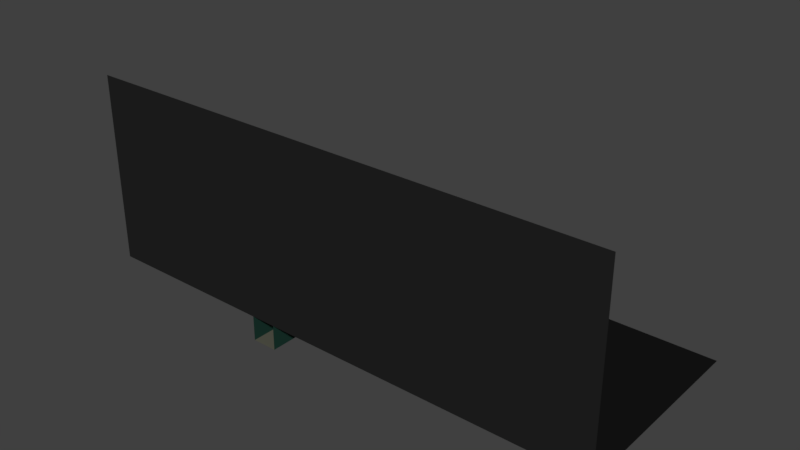 # Source: loc1room1.blend  (saved by Blender 2.77.0; exported with 4.5.12 LTS)
import bpy
from mathutils import Matrix  # noqa: F401  (used for matrix-valued properties, if any)

bpy.ops.wm.read_factory_settings(use_empty=True)
scene = bpy.context.scene
scene.name = 'Scene'

# ---- collections
col_collection_1 = bpy.data.collections.new('Collection 1'); scene.collection.children.link(col_collection_1)

# ---- materials (node trees are filled in below, after node groups)
mat_material_001 = bpy.data.materials.new('Material.001')
mat_material_001.alpha_threshold = 0.0
mat_material_001.use_transparent_shadow = False
mat_material_001.diffuse_color = (0.09463, 0.09433, 0.07127, 1.0)
mat_material_001.roughness = 0.5
mat_material_001.specular_intensity = 0.0
mat_material_002 = bpy.data.materials.new('Material.002')
mat_material_002.alpha_threshold = 0.0
mat_material_002.use_transparent_shadow = False
mat_material_002.diffuse_color = (0.0, 0.0, 0.0, 1.0)
mat_material_002.roughness = 0.5
mat_material = bpy.data.materials.new('Material')
mat_material.alpha_threshold = 0.0
mat_material.use_transparent_shadow = False
mat_material.diffuse_color = (0.008076, 0.008076, 0.008076, 1.0)
mat_material.roughness = 0.5
mat_material_003 = bpy.data.materials.new('Material.003')
mat_material_003.alpha_threshold = 0.0
mat_material_003.use_transparent_shadow = False
mat_material_003.diffuse_color = (0.01599, 0.01599, 0.01599, 1.0)
mat_material_003.roughness = 0.5
mat_material_004 = bpy.data.materials.new('Material.004')
mat_material_004.alpha_threshold = 0.0
mat_material_004.use_transparent_shadow = False
mat_material_004.diffuse_color = (0.01199, 0.04203, 0.03135, 1.0)
mat_material_004.roughness = 0.5

# ---- material node trees

# ---- world
world_world = bpy.data.worlds.new('World'); scene.world = world_world
world_world.color = (0.05088, 0.05088, 0.05088)
world_world.use_sun_shadow = False
world_world.sun_shadow_jitter_overblur = 0.0
world_world.cycles.sampling_method = 'MANUAL'

# ---- meshes
me_plane = bpy.data.meshes.new('Plane')
me_plane.from_pydata([(-1.0, -1.0, 0.0), (1.0, -1.0, 0.0), (-1.0, 1.0, 0.0), (1.0, 1.0, 0.0), (-1.0, -3.0, 0.0), (1.0, -3.0, 0.0), (-1.0, -5.0, 0.0), (1.0, -5.0, 0.0), (-1.0, -7.0, 0.0), (1.0, -7.0, 0.0), (3.0, -5.0, 0.0), (3.0, -7.0, 0.0), (5.0, -5.0, 0.0), (5.0, -7.0, 0.0), (3.0, -9.0, 0.0), (5.0, -9.0, 0.0), (3.0, -11.0, 0.0), (5.0, -11.0, 0.0), (5.0, -5.0, 2.0), (5.0, -7.0, 2.0), (5.0, -9.0, 2.0), (5.0, -11.0, 2.0), (-1.0, 3.0, 0.0), (1.0, 3.0, 0.0), (-1.0, 5.0, 0.0), (1.0, 5.0, 0.0), (1.0, -1.0, 2.0), (1.0, 1.0, 2.0), (1.0, -3.0, 2.0), (1.0, -5.0, 2.0), (3.0, -5.0, 2.0), (1.0, 3.0, 2.0), (1.0, 5.0, 2.0), (-1.0, -1.0, 2.0), (-1.0, 1.0, 2.0), (-1.0, -3.0, 2.0), (-1.0, -5.0, 2.0), (-1.0, -7.0, 2.0), (1.0, -7.0, 2.0), (3.0, -7.0, 2.0), (3.0, -9.0, 2.0), (3.0, -11.0, 2.0), (-1.0, 3.0, 2.0), (-1.0, 5.0, 2.0), (-1.0, -11.0, 2.0), (5.0, 5.0, 2.0), (-11.0, -1.0, 2.0), (-11.0, 1.0, 2.0), (-11.0, -3.0, 2.0), (-11.0, -5.0, 2.0), (-11.0, -7.0, 2.0), (-11.0, 3.0, 2.0), (-11.0, 5.0, 2.0), (-11.0, -11.0, 2.0), (31.0, -5.0, 2.0), (31.0, -7.0, 2.0), (31.0, -9.0, 2.0), (31.0, -11.0, 2.0), (31.0, 5.0, 2.0), (5.0, -11.0, 17.0), (3.0, -11.0, 17.0), (-1.0, -11.0, 17.0), (-11.0, -11.0, 17.0), (31.0, -11.0, 17.0)], [], [(0, 1, 3, 2), (1, 0, 4, 5), (5, 4, 6, 7), (7, 6, 8, 9), (7, 9, 11, 10), (10, 11, 13, 12), (13, 11, 14, 15), (15, 14, 16, 17), (15, 17, 21, 20), (13, 15, 20, 19), (12, 13, 19, 18), (2, 3, 23, 22), (22, 23, 25, 24), (1, 5, 28, 26), (7, 10, 30, 29), (3, 1, 26, 27), (23, 3, 27, 31), (5, 7, 29, 28), (25, 23, 31, 32), (10, 12, 18, 30), (22, 24, 43, 42), (14, 11, 39, 40), (9, 8, 37, 38), (2, 22, 42, 34), (0, 2, 34, 33), (11, 9, 38, 39), (8, 6, 36, 37), (6, 4, 35, 36), (4, 0, 33, 35), (16, 14, 40, 41), (41, 40, 44), (38, 37, 44), (39, 38, 44), (40, 39, 44), (27, 26, 28, 29, 30, 18, 45, 32, 31), (35, 33, 46, 48), (44, 37, 50, 53), (34, 42, 51, 47), (37, 36, 49, 50), (36, 35, 48, 49), (33, 34, 47, 46), (42, 43, 52, 51), (20, 21, 57, 56), (18, 19, 55, 54), (45, 18, 54, 58), (19, 20, 56, 55), (32, 43, 42, 31), (57, 21, 59, 63), (21, 41, 60, 59), (41, 44, 61, 60), (44, 53, 62, 61)])
me_plane.polygons.foreach_set('material_index', [0, 0, 0, 0, 0, 0, 0, 0, 4, 4, 4, 0, 0, 4, 4, 4, 4, 4, 4, 4, 4, 4, 4, 4, 4, 4, 4, 4, 4, 4, 1, 1, 1, 1, 1, 1, 1, 1, 1, 1, 1, 1, 2, 2, 2, 2, 1, 3, 3, 3, 3])
_uv = me_plane.uv_layers.new(name='UVMap')
_uv.uv.foreach_set('vector', [0.0001, 9.998e-05, 0.9999, 9.998e-05, 0.9999, 0.9999, 9.998e-05, 0.9999, 0.9999, 0.9999, 9.998e-05, 0.9999, 0.0001, 9.998e-05, 0.9999, 9.998e-05, 0.9999, 0.9999, 9.998e-05, 0.9999, 0.0001, 9.998e-05, 0.9999, 9.998e-05, 0.9999, 0.9999, 9.998e-05, 0.9999, 0.0001, 9.998e-05, 0.9999, 9.998e-05, 9.998e-05, 0.9999, 9.998e-05, 9.998e-05, 0.9999, 9.998e-05, 0.9999, 0.9999, 9.998e-05, 0.9999, 9.998e-05, 9.998e-05, 0.9999, 9.998e-05, 0.9999, 0.9999, 0.9999, 0.9999, 9.998e-05, 0.9999, 9.998e-05, 9.998e-05, 0.9999, 9.998e-05, 0.9999, 0.9999, 9.998e-05, 0.9999, 9.998e-05, 9.998e-05, 0.9999, 9.998e-05, 0.0, 0.0, 1.0, 0.0, 1.0, 1.0, 0.0, 1.0, 0.0, 0.0, 1.0, 0.0, 1.0, 1.0, 0.0, 1.0, 0.0, 0.0, 1.0, 0.0, 1.0, 1.0, 0.0, 1.0, 0.0001, 9.998e-05, 0.9999, 9.998e-05, 0.9999, 0.9999, 9.998e-05, 0.9999, 0.0001, 9.998e-05, 0.9999, 9.998e-05, 0.9999, 0.9999, 9.998e-05, 0.9999, 0.0, 0.0, 1.0, 0.0, 1.0, 1.0, 0.0, 1.0, 9.998e-05, 0.0001001, 0.9999, 9.998e-05, 0.9999, 0.9999, 0.0001, 0.9999, 0.0, 0.0, 1.0, 0.0, 1.0, 1.0, 0.0, 1.0, 0.0, 0.0, 1.0, 0.0, 1.0, 1.0, 0.0, 1.0, 0.0, 0.0, 1.0, 0.0, 1.0, 1.0, 0.0, 1.0, 0.0, 0.0, 1.0, 0.0, 1.0, 1.0, 0.0, 1.0, 9.998e-05, 9.998e-05, 0.9999, 0.0001, 0.9999, 0.9999, 9.998e-05, 0.9999, 9.998e-05, 9.998e-05, 0.9999, 0.0001, 0.9999, 0.9999, 9.998e-05, 0.9999, 9.998e-05, 9.998e-05, 0.9999, 0.0001, 0.9999, 0.9999, 9.998e-05, 0.9999, 0.0, 0.0, 1.0, 0.0, 1.0, 1.0, 0.0, 1.0, 9.998e-05, 0.0001001, 0.9999, 9.998e-05, 0.9999, 0.9999, 0.0001, 0.9999, 9.998e-05, 0.0001001, 0.9999, 9.998e-05, 0.9999, 0.9999, 0.0001, 0.9999, 0.0, 0.0, 1.0, 0.0, 1.0, 1.0, 0.0, 1.0, 0.0001002, 9.998e-05, 0.9999, 0.0001, 0.9999, 0.9999, 9.998e-05, 0.9999, 0.0001002, 9.998e-05, 0.9999, 0.0001, 0.9999, 0.9999, 9.998e-05, 0.9999, 9.998e-05, 0.0001001, 0.9999, 9.998e-05, 0.9999, 0.9999, 9.998e-05, 0.9999, 9.998e-05, 9.998e-05, 0.9999, 0.0001, 0.9999, 0.9999, 9.998e-05, 0.9999, 0.0, 0.0, 0.0, 0.0, 0.0, 0.0, 0.0, 0.0, 0.0, 0.0, 0.0, 0.0, 0.0, 0.0, 0.0, 0.0, 0.0, 0.0, 0.0, 0.0, 0.0, 0.0, 0.0, 0.0, 0.0, 0.0, 0.0, 0.0, 0.0, 0.0, 0.0, 0.0, 0.0, 0.0, 0.0, 0.0, 0.0, 0.0, 0.0, 0.0, 0.0, 0.0, 0.0, 0.0, 0.0, 0.0, 0.0, 0.0, 0.0, 0.0, 0.0, 0.0, 0.0, 0.0, 0.0, 0.0, 0.0, 0.0, 0.0, 0.0, 0.0, 0.0, 0.0, 0.0, 0.0, 0.0, 0.0, 0.0, 0.0, 0.0, 0.0, 0.0, 0.0, 0.0, 0.0, 0.0, 0.0, 0.0, 0.0, 0.0, 0.0, 0.0, 0.0, 0.0, 0.0, 0.0, 0.0, 0.0, 0.0, 0.0, 0.0, 0.0, 0.0, 0.0, 0.0, 0.0, 0.0, 0.0, 0.0, 0.0, 0.0, 0.0, 0.0, 0.0, 0.0, 0.0, 0.0, 0.0, 0.0, 0.0, 0.0, 0.0, 0.0, 0.0, 0.0, 0.0, 0.0, 0.0, 0.0, 0.0, 0.0, 0.0, 0.0, 0.0, 0.0, 0.0, 0.0, 0.0, 0.0, 0.0, 0.0, 0.0, 0.0, 0.0, 0.0, 0.0, 0.0, 0.0, 0.0, 0.0, 0.0, 0.0, 0.0, 0.0, 0.0, 0.0, 0.0, 0.0, 0.0, 0.0, 0.0, 0.0, 0.0, 0.0, 0.0, 0.0, 0.0, 0.0, 0.0, 0.0, 0.0, 0.0, 0.0, 0.0, 0.0, 0.0, 0.0, 0.0, 0.0, 0.0])
me_plane.materials.append(mat_material_001)
me_plane.materials.append(mat_material_002)
me_plane.materials.append(mat_material)
me_plane.materials.append(mat_material_003)
me_plane.materials.append(mat_material_004)
me_plane.use_remesh_preserve_volume = False
me_plane.use_remesh_preserve_attributes = False
me_plane.use_mirror_vertex_groups = False
me_plane.update()

# ---- objects
ob_plane = bpy.data.objects.new('Plane', me_plane)

# ---- transforms, parenting, visibility, modifiers, constraints
ob_plane.location = (0.0, 0.0, 0.0)
ob_plane.lineart.crease_threshold = 0.0

# ---- collection membership
col_collection_1.objects.link(ob_plane)

# ---- scene / render settings (as saved in the file)
scene.frame_start = 1; scene.frame_end = 250; scene.frame_set(1)
scene.render.engine = 'BLENDER_EEVEE_NEXT'
scene.render.resolution_percentage = 50
scene.render.dither_intensity = 0.0
scene.cycles.use_denoising = False
scene.cycles.samples = 128
scene.cycles.sampling_pattern = 'TABULATED_SOBOL'
scene.cycles.light_sampling_threshold = 0.0
scene.cycles.use_adaptive_sampling = False
scene.cycles.use_light_tree = False
scene.cycles.blur_glossy = 0.0
scene.cycles.sample_clamp_indirect = 0.0
scene.view_settings.view_transform = 'Standard'
bpy.context.view_layer.update()

# ---- added for rendering (the .blend has no active camera and no usable light): camera, sun
cam_auto = bpy.data.cameras.new('AutoCamera')
cam_auto.lens = 50.0
cam_auto.sensor_width = 36.0
cam_auto.clip_end = 1000.0
ob_auto_camera = bpy.data.objects.new('AutoCamera', cam_auto)
scene.collection.objects.link(ob_auto_camera)
ob_auto_camera.location = (54.4589, -56.3507, 44.0672)
ob_auto_camera.rotation_euler = (1.09748, -7.21219e-08, 0.694738)
scene.camera = ob_auto_camera
light_auto_sun = bpy.data.lights.new('AutoSun', 'SUN')
light_auto_sun.energy = 3.0
light_auto_sun.angle = 0.0523599
ob_auto_sun = bpy.data.objects.new('AutoSun', light_auto_sun)
scene.collection.objects.link(ob_auto_sun)
ob_auto_sun.rotation_euler = (0.872665, 0.174533, 0.523599)
bpy.context.view_layer.update()
